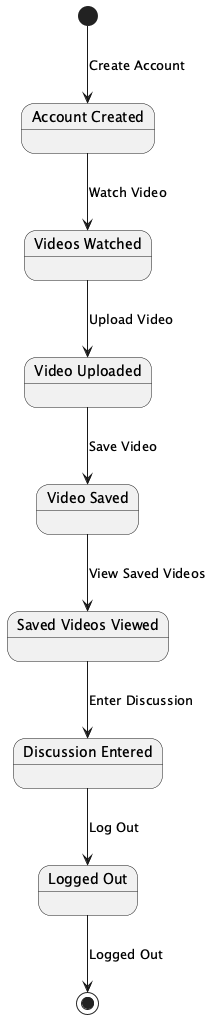

The diagram above was rendered by PlantUML. Its source (embedded in the PNG):
@startuml
state "Account Created" as A
state "Videos Watched" as B
state "Video Uploaded" as C
state "Video Saved" as D
state "Saved Videos Viewed" as E
state "Discussion Entered" as F
state "Logged Out" as G

[*] --> A : Create Account
A --> B : Watch Video
B --> C : Upload Video
C --> D : Save Video
D --> E : View Saved Videos
E --> F : Enter Discussion
F --> G : Log Out
G --> [*] : Logged Out

@enduml